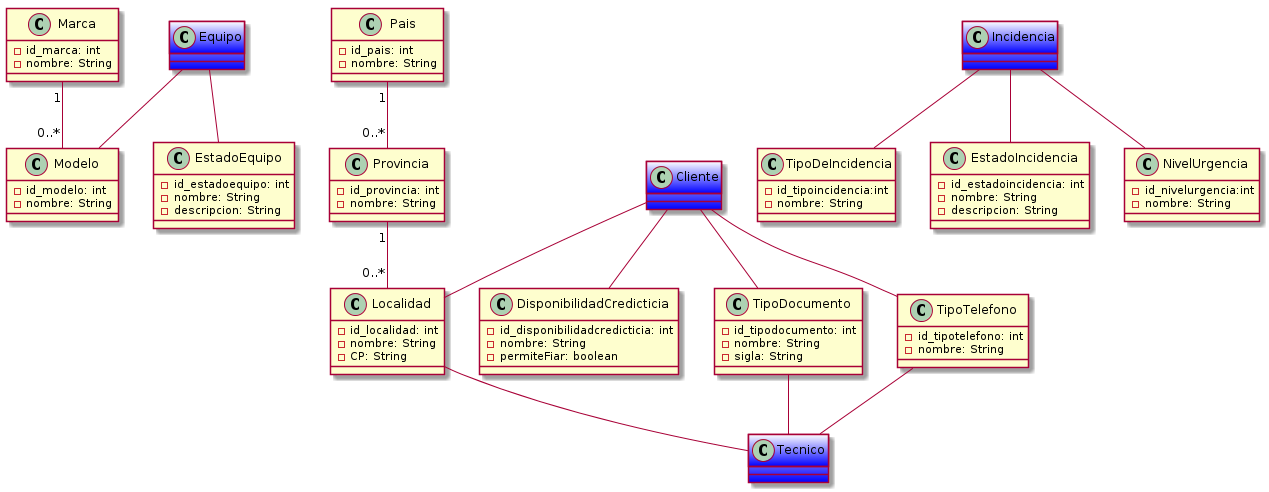

The diagram above was rendered by PlantUML. Its source (embedded in the PNG):
@startuml modelo_conceptual_extra.png 

class Marca {
  - id_marca: int
  - nombre: String
}

class Modelo {
  - id_modelo: int
  - nombre: String
}

class DisponibilidadCredicticia {
  - id_disponibilidadcredicticia: int
  - nombre: String
  - permiteFiar: boolean
 }
 
class TipoDeIncidencia {
  - id_tipoincidencia:int
  - nombre: String
}

class Pais {
  - id_pais: int
  - nombre: String
}

class Provincia {
  - id_provincia: int
  - nombre: String 
}

class Localidad {
  - id_localidad: int
  - nombre: String
  - CP: String
}

class TipoDocumento {
  - id_tipodocumento: int
  - nombre: String
  - sigla: String
}

class TipoTelefono {
  - id_tipotelefono: int
  - nombre: String
}

class EstadoEquipo {
  - id_estadoequipo: int
  - nombre: String
  - descripcion: String
}

class EstadoIncidencia {
  - id_estadoincidencia: int
  - nombre: String
  - descripcion: String
}

class NivelUrgencia {
  - id_nivelurgencia:int
  - nombre: String
}

class Incidencia #white-blue
class Cliente #white-blue
class Tecnico #white-blue
class Equipo #white-blue

Marca "1" -- "0..*" Modelo

Pais "1" -- "0..*" Provincia
Provincia "1" -- "0..*" Localidad


Incidencia -- TipoDeIncidencia
Incidencia -- EstadoIncidencia
Incidencia -- NivelUrgencia

Cliente -- Localidad
Cliente -- TipoDocumento
Cliente -- DisponibilidadCredicticia
Cliente -- TipoTelefono


Localidad -- Tecnico
TipoDocumento -- Tecnico
TipoTelefono -- Tecnico

Equipo -- Modelo
Equipo -- EstadoEquipo
@enduml